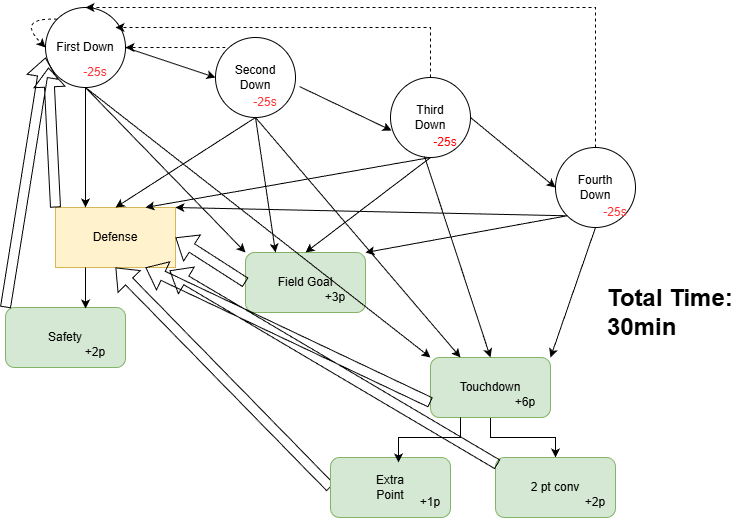

The diagram above was exported from draw.io. Its source (the exported page's mxGraphModel, read from the mxfile embedded in the PNG):
<mxGraphModel dx="967" dy="671" grid="1" gridSize="10" guides="1" tooltips="1" connect="1" arrows="1" fold="1" page="1" pageScale="1" pageWidth="850" pageHeight="1100" math="0" shadow="0">
  <root>
    <mxCell id="0" />
    <mxCell id="1" parent="0" />
    <mxCell id="6kstoUST3c82YgtsgG26-1" value="" style="ellipse;whiteSpace=wrap;html=1;aspect=fixed;" parent="1" vertex="1">
      <mxGeometry x="80" y="80" width="80" height="80" as="geometry" />
    </mxCell>
    <mxCell id="6kstoUST3c82YgtsgG26-2" value="" style="ellipse;whiteSpace=wrap;html=1;aspect=fixed;" parent="1" vertex="1">
      <mxGeometry x="250" y="110" width="80" height="80" as="geometry" />
    </mxCell>
    <mxCell id="6kstoUST3c82YgtsgG26-3" value="" style="ellipse;whiteSpace=wrap;html=1;aspect=fixed;" parent="1" vertex="1">
      <mxGeometry x="425" y="150" width="80" height="80" as="geometry" />
    </mxCell>
    <mxCell id="6kstoUST3c82YgtsgG26-4" value="" style="ellipse;whiteSpace=wrap;html=1;aspect=fixed;" parent="1" vertex="1">
      <mxGeometry x="590" y="220" width="80" height="80" as="geometry" />
    </mxCell>
    <mxCell id="6kstoUST3c82YgtsgG26-5" value="First Down" style="text;html=1;align=center;verticalAlign=middle;whiteSpace=wrap;rounded=0;" parent="1" vertex="1">
      <mxGeometry x="90" y="105" width="60" height="30" as="geometry" />
    </mxCell>
    <mxCell id="6kstoUST3c82YgtsgG26-6" value="Second Down" style="text;html=1;align=center;verticalAlign=middle;whiteSpace=wrap;rounded=0;" parent="1" vertex="1">
      <mxGeometry x="260" y="135" width="60" height="30" as="geometry" />
    </mxCell>
    <mxCell id="6kstoUST3c82YgtsgG26-7" value="Third Down" style="text;html=1;align=center;verticalAlign=middle;whiteSpace=wrap;rounded=0;" parent="1" vertex="1">
      <mxGeometry x="435" y="175" width="60" height="30" as="geometry" />
    </mxCell>
    <mxCell id="6kstoUST3c82YgtsgG26-8" value="Fourth Down" style="text;html=1;align=center;verticalAlign=middle;whiteSpace=wrap;rounded=0;" parent="1" vertex="1">
      <mxGeometry x="600" y="245" width="60" height="30" as="geometry" />
    </mxCell>
    <mxCell id="6kstoUST3c82YgtsgG26-9" value="" style="endArrow=classic;html=1;rounded=0;exitX=1;exitY=0.5;exitDx=0;exitDy=0;entryX=0;entryY=0.5;entryDx=0;entryDy=0;" parent="1" source="6kstoUST3c82YgtsgG26-1" target="6kstoUST3c82YgtsgG26-2" edge="1">
      <mxGeometry width="50" height="50" relative="1" as="geometry">
        <mxPoint x="390" y="320" as="sourcePoint" />
        <mxPoint x="440" y="270" as="targetPoint" />
      </mxGeometry>
    </mxCell>
    <mxCell id="6kstoUST3c82YgtsgG26-10" value="" style="endArrow=classic;html=1;rounded=0;exitX=1.05;exitY=0.613;exitDx=0;exitDy=0;exitPerimeter=0;entryX=0.013;entryY=0.663;entryDx=0;entryDy=0;entryPerimeter=0;" parent="1" source="6kstoUST3c82YgtsgG26-2" target="6kstoUST3c82YgtsgG26-3" edge="1">
      <mxGeometry width="50" height="50" relative="1" as="geometry">
        <mxPoint x="390" y="320" as="sourcePoint" />
        <mxPoint x="440" y="270" as="targetPoint" />
      </mxGeometry>
    </mxCell>
    <mxCell id="6kstoUST3c82YgtsgG26-11" value="" style="endArrow=classic;html=1;rounded=0;exitX=1;exitY=0.5;exitDx=0;exitDy=0;entryX=0;entryY=0.5;entryDx=0;entryDy=0;" parent="1" source="6kstoUST3c82YgtsgG26-3" target="6kstoUST3c82YgtsgG26-4" edge="1">
      <mxGeometry width="50" height="50" relative="1" as="geometry">
        <mxPoint x="390" y="320" as="sourcePoint" />
        <mxPoint x="440" y="270" as="targetPoint" />
      </mxGeometry>
    </mxCell>
    <mxCell id="0-py3GUwpkmnOTgVnlSH-1" value="" style="rounded=0;whiteSpace=wrap;html=1;fillColor=#fff2cc;strokeColor=#d6b656;" parent="1" vertex="1">
      <mxGeometry x="90" y="280" width="120" height="60" as="geometry" />
    </mxCell>
    <mxCell id="0-py3GUwpkmnOTgVnlSH-2" value="Defense" style="text;html=1;align=center;verticalAlign=middle;whiteSpace=wrap;rounded=0;" parent="1" vertex="1">
      <mxGeometry x="120" y="295" width="60" height="30" as="geometry" />
    </mxCell>
    <mxCell id="0-py3GUwpkmnOTgVnlSH-3" value="" style="rounded=1;whiteSpace=wrap;html=1;fillColor=#d5e8d4;strokeColor=#82b366;" parent="1" vertex="1">
      <mxGeometry x="280" y="325" width="120" height="60" as="geometry" />
    </mxCell>
    <mxCell id="eOfNjTBOZf7y75rc3ePo-9" style="edgeStyle=orthogonalEdgeStyle;rounded=0;orthogonalLoop=1;jettySize=auto;html=1;exitX=0.5;exitY=1;exitDx=0;exitDy=0;entryX=0.5;entryY=0;entryDx=0;entryDy=0;" parent="1" source="0-py3GUwpkmnOTgVnlSH-4" target="eOfNjTBOZf7y75rc3ePo-2" edge="1">
      <mxGeometry relative="1" as="geometry" />
    </mxCell>
    <mxCell id="0-py3GUwpkmnOTgVnlSH-4" value="" style="rounded=1;whiteSpace=wrap;html=1;fillColor=#d5e8d4;strokeColor=#82b366;" parent="1" vertex="1">
      <mxGeometry x="465" y="430" width="120" height="60" as="geometry" />
    </mxCell>
    <mxCell id="0-py3GUwpkmnOTgVnlSH-5" value="Field Goal" style="text;html=1;align=center;verticalAlign=middle;whiteSpace=wrap;rounded=0;" parent="1" vertex="1">
      <mxGeometry x="310" y="340" width="60" height="30" as="geometry" />
    </mxCell>
    <mxCell id="0-py3GUwpkmnOTgVnlSH-6" value="Touchdown" style="text;html=1;align=center;verticalAlign=middle;whiteSpace=wrap;rounded=0;" parent="1" vertex="1">
      <mxGeometry x="495" y="445" width="60" height="30" as="geometry" />
    </mxCell>
    <mxCell id="0-py3GUwpkmnOTgVnlSH-10" value="" style="endArrow=classic;html=1;rounded=0;exitX=0.5;exitY=1;exitDx=0;exitDy=0;entryX=0;entryY=0;entryDx=0;entryDy=0;" parent="1" source="6kstoUST3c82YgtsgG26-1" target="0-py3GUwpkmnOTgVnlSH-3" edge="1">
      <mxGeometry width="50" height="50" relative="1" as="geometry">
        <mxPoint x="390" y="320" as="sourcePoint" />
        <mxPoint x="440" y="270" as="targetPoint" />
      </mxGeometry>
    </mxCell>
    <mxCell id="0-py3GUwpkmnOTgVnlSH-13" value="" style="endArrow=classic;html=1;rounded=0;entryX=1;entryY=0.5;entryDx=0;entryDy=0;dashed=1;" parent="1" target="6kstoUST3c82YgtsgG26-1" edge="1">
      <mxGeometry width="50" height="50" relative="1" as="geometry">
        <mxPoint x="260" y="120" as="sourcePoint" />
        <mxPoint x="440" y="270" as="targetPoint" />
      </mxGeometry>
    </mxCell>
    <mxCell id="0-py3GUwpkmnOTgVnlSH-14" value="" style="endArrow=classic;html=1;rounded=0;exitX=0.5;exitY=0;exitDx=0;exitDy=0;dashed=1;edgeStyle=elbowEdgeStyle;elbow=vertical;" parent="1" source="6kstoUST3c82YgtsgG26-3" edge="1">
      <mxGeometry width="50" height="50" relative="1" as="geometry">
        <mxPoint x="438.4357287525379" y="129.99572875253787" as="sourcePoint" />
        <mxPoint x="150" y="100" as="targetPoint" />
        <Array as="points">
          <mxPoint x="300" y="100" />
        </Array>
      </mxGeometry>
    </mxCell>
    <mxCell id="0-py3GUwpkmnOTgVnlSH-15" value="" style="endArrow=classic;html=1;rounded=0;exitX=0.5;exitY=0;exitDx=0;exitDy=0;entryX=0.5;entryY=0;entryDx=0;entryDy=0;dashed=1;edgeStyle=elbowEdgeStyle;elbow=vertical;" parent="1" source="6kstoUST3c82YgtsgG26-4" target="6kstoUST3c82YgtsgG26-1" edge="1">
      <mxGeometry width="50" height="50" relative="1" as="geometry">
        <mxPoint x="390" y="320" as="sourcePoint" />
        <mxPoint x="440" y="270" as="targetPoint" />
        <Array as="points">
          <mxPoint x="420" y="80" />
        </Array>
      </mxGeometry>
    </mxCell>
    <mxCell id="0-py3GUwpkmnOTgVnlSH-17" value="" style="endArrow=classic;html=1;rounded=0;exitX=0.5;exitY=1;exitDx=0;exitDy=0;entryX=0.25;entryY=0;entryDx=0;entryDy=0;" parent="1" source="6kstoUST3c82YgtsgG26-2" target="0-py3GUwpkmnOTgVnlSH-4" edge="1">
      <mxGeometry width="50" height="50" relative="1" as="geometry">
        <mxPoint x="390" y="320" as="sourcePoint" />
        <mxPoint x="440" y="270" as="targetPoint" />
      </mxGeometry>
    </mxCell>
    <mxCell id="0-py3GUwpkmnOTgVnlSH-18" value="" style="endArrow=classic;html=1;rounded=0;exitX=0.5;exitY=1;exitDx=0;exitDy=0;entryX=0.25;entryY=0;entryDx=0;entryDy=0;" parent="1" source="6kstoUST3c82YgtsgG26-2" target="0-py3GUwpkmnOTgVnlSH-3" edge="1">
      <mxGeometry width="50" height="50" relative="1" as="geometry">
        <mxPoint x="390" y="320" as="sourcePoint" />
        <mxPoint x="440" y="270" as="targetPoint" />
      </mxGeometry>
    </mxCell>
    <mxCell id="0-py3GUwpkmnOTgVnlSH-19" value="" style="endArrow=classic;html=1;rounded=0;exitX=0.5;exitY=1;exitDx=0;exitDy=0;entryX=0.5;entryY=0;entryDx=0;entryDy=0;" parent="1" source="6kstoUST3c82YgtsgG26-3" target="0-py3GUwpkmnOTgVnlSH-3" edge="1">
      <mxGeometry width="50" height="50" relative="1" as="geometry">
        <mxPoint x="390" y="320" as="sourcePoint" />
        <mxPoint x="440" y="270" as="targetPoint" />
      </mxGeometry>
    </mxCell>
    <mxCell id="0-py3GUwpkmnOTgVnlSH-20" value="" style="endArrow=classic;html=1;rounded=0;exitX=0.425;exitY=0.988;exitDx=0;exitDy=0;exitPerimeter=0;entryX=0.5;entryY=0;entryDx=0;entryDy=0;" parent="1" source="6kstoUST3c82YgtsgG26-3" target="0-py3GUwpkmnOTgVnlSH-4" edge="1">
      <mxGeometry width="50" height="50" relative="1" as="geometry">
        <mxPoint x="390" y="320" as="sourcePoint" />
        <mxPoint x="440" y="270" as="targetPoint" />
      </mxGeometry>
    </mxCell>
    <mxCell id="0-py3GUwpkmnOTgVnlSH-21" value="" style="endArrow=classic;html=1;rounded=0;exitX=0;exitY=1;exitDx=0;exitDy=0;entryX=1;entryY=0;entryDx=0;entryDy=0;" parent="1" source="6kstoUST3c82YgtsgG26-4" target="0-py3GUwpkmnOTgVnlSH-3" edge="1">
      <mxGeometry width="50" height="50" relative="1" as="geometry">
        <mxPoint x="390" y="320" as="sourcePoint" />
        <mxPoint x="440" y="270" as="targetPoint" />
      </mxGeometry>
    </mxCell>
    <mxCell id="0-py3GUwpkmnOTgVnlSH-22" value="" style="endArrow=classic;html=1;rounded=0;exitX=0.5;exitY=1;exitDx=0;exitDy=0;entryX=1;entryY=0;entryDx=0;entryDy=0;" parent="1" source="6kstoUST3c82YgtsgG26-4" target="0-py3GUwpkmnOTgVnlSH-4" edge="1">
      <mxGeometry width="50" height="50" relative="1" as="geometry">
        <mxPoint x="390" y="320" as="sourcePoint" />
        <mxPoint x="440" y="270" as="targetPoint" />
      </mxGeometry>
    </mxCell>
    <mxCell id="0-py3GUwpkmnOTgVnlSH-23" value="" style="endArrow=classic;html=1;rounded=0;exitX=0.5;exitY=1;exitDx=0;exitDy=0;entryX=0.25;entryY=0;entryDx=0;entryDy=0;" parent="1" source="6kstoUST3c82YgtsgG26-1" target="0-py3GUwpkmnOTgVnlSH-1" edge="1">
      <mxGeometry width="50" height="50" relative="1" as="geometry">
        <mxPoint x="390" y="320" as="sourcePoint" />
        <mxPoint x="440" y="270" as="targetPoint" />
      </mxGeometry>
    </mxCell>
    <mxCell id="0-py3GUwpkmnOTgVnlSH-24" value="" style="endArrow=classic;html=1;rounded=0;exitX=0.5;exitY=1;exitDx=0;exitDy=0;entryX=0.5;entryY=0;entryDx=0;entryDy=0;" parent="1" source="6kstoUST3c82YgtsgG26-2" target="0-py3GUwpkmnOTgVnlSH-1" edge="1">
      <mxGeometry width="50" height="50" relative="1" as="geometry">
        <mxPoint x="390" y="320" as="sourcePoint" />
        <mxPoint x="440" y="270" as="targetPoint" />
      </mxGeometry>
    </mxCell>
    <mxCell id="0-py3GUwpkmnOTgVnlSH-25" value="" style="endArrow=classic;html=1;rounded=0;exitX=0.5;exitY=1;exitDx=0;exitDy=0;entryX=0.75;entryY=0;entryDx=0;entryDy=0;" parent="1" source="6kstoUST3c82YgtsgG26-3" target="0-py3GUwpkmnOTgVnlSH-1" edge="1">
      <mxGeometry width="50" height="50" relative="1" as="geometry">
        <mxPoint x="390" y="320" as="sourcePoint" />
        <mxPoint x="440" y="270" as="targetPoint" />
      </mxGeometry>
    </mxCell>
    <mxCell id="0-py3GUwpkmnOTgVnlSH-26" value="" style="endArrow=classic;html=1;rounded=0;exitX=0;exitY=1;exitDx=0;exitDy=0;entryX=1;entryY=0;entryDx=0;entryDy=0;" parent="1" source="6kstoUST3c82YgtsgG26-4" target="0-py3GUwpkmnOTgVnlSH-1" edge="1">
      <mxGeometry width="50" height="50" relative="1" as="geometry">
        <mxPoint x="390" y="320" as="sourcePoint" />
        <mxPoint x="440" y="270" as="targetPoint" />
      </mxGeometry>
    </mxCell>
    <mxCell id="0-py3GUwpkmnOTgVnlSH-27" value="" style="shape=flexArrow;endArrow=classic;html=1;rounded=0;exitX=0;exitY=0;exitDx=0;exitDy=0;" parent="1" source="0-py3GUwpkmnOTgVnlSH-1" edge="1">
      <mxGeometry width="50" height="50" relative="1" as="geometry">
        <mxPoint x="390" y="320" as="sourcePoint" />
        <mxPoint x="83" y="140" as="targetPoint" />
      </mxGeometry>
    </mxCell>
    <mxCell id="0-py3GUwpkmnOTgVnlSH-28" value="" style="shape=flexArrow;endArrow=classic;html=1;rounded=0;entryX=0.5;entryY=1;entryDx=0;entryDy=0;exitX=0;exitY=0.5;exitDx=0;exitDy=0;" parent="1" source="eOfNjTBOZf7y75rc3ePo-1" target="0-py3GUwpkmnOTgVnlSH-1" edge="1">
      <mxGeometry width="50" height="50" relative="1" as="geometry">
        <mxPoint x="470" y="460" as="sourcePoint" />
        <mxPoint x="440" y="270" as="targetPoint" />
      </mxGeometry>
    </mxCell>
    <mxCell id="0-py3GUwpkmnOTgVnlSH-29" value="" style="shape=flexArrow;endArrow=classic;html=1;rounded=0;exitX=0;exitY=0.5;exitDx=0;exitDy=0;entryX=1;entryY=0.5;entryDx=0;entryDy=0;" parent="1" source="0-py3GUwpkmnOTgVnlSH-3" target="0-py3GUwpkmnOTgVnlSH-1" edge="1">
      <mxGeometry width="50" height="50" relative="1" as="geometry">
        <mxPoint x="390" y="320" as="sourcePoint" />
        <mxPoint x="440" y="270" as="targetPoint" />
      </mxGeometry>
    </mxCell>
    <mxCell id="0-py3GUwpkmnOTgVnlSH-32" value="" style="endArrow=classic;html=1;rounded=0;exitX=0;exitY=0;exitDx=0;exitDy=0;entryX=0;entryY=0.5;entryDx=0;entryDy=0;edgeStyle=orthogonalEdgeStyle;curved=1;dashed=1;" parent="1" source="6kstoUST3c82YgtsgG26-1" target="6kstoUST3c82YgtsgG26-1" edge="1">
      <mxGeometry width="50" height="50" relative="1" as="geometry">
        <mxPoint x="390" y="320" as="sourcePoint" />
        <mxPoint x="440" y="270" as="targetPoint" />
        <Array as="points">
          <mxPoint x="50" y="90" />
        </Array>
      </mxGeometry>
    </mxCell>
    <mxCell id="0-py3GUwpkmnOTgVnlSH-33" value="+6&lt;span style=&quot;background-color: transparent; color: light-dark(rgb(0, 0, 0), rgb(255, 255, 255));&quot;&gt;p&lt;/span&gt;" style="text;html=1;align=center;verticalAlign=middle;whiteSpace=wrap;rounded=0;" parent="1" vertex="1">
      <mxGeometry x="530" y="460" width="60" height="30" as="geometry" />
    </mxCell>
    <mxCell id="HWIWuvt8pTPGlG4dhzaG-1" value="-25s" style="text;html=1;whiteSpace=wrap;align=center;verticalAlign=middle;rounded=0;fontColor=#FF3333;" parent="1" vertex="1">
      <mxGeometry x="100" y="130" width="60" height="30" as="geometry" />
    </mxCell>
    <mxCell id="HWIWuvt8pTPGlG4dhzaG-2" value="-25s" style="text;html=1;whiteSpace=wrap;strokeColor=none;fillColor=none;align=center;verticalAlign=middle;rounded=0;fontColor=#FF3333;" parent="1" vertex="1">
      <mxGeometry x="270" y="160" width="60" height="30" as="geometry" />
    </mxCell>
    <mxCell id="HWIWuvt8pTPGlG4dhzaG-3" value="-25s" style="text;html=1;whiteSpace=wrap;strokeColor=none;fillColor=none;align=center;verticalAlign=middle;rounded=0;fontColor=#FF0000;" parent="1" vertex="1">
      <mxGeometry x="450" y="200" width="60" height="30" as="geometry" />
    </mxCell>
    <mxCell id="HWIWuvt8pTPGlG4dhzaG-4" value="-25s" style="text;html=1;whiteSpace=wrap;strokeColor=none;fillColor=none;align=center;verticalAlign=middle;rounded=0;fontColor=#FF3333;" parent="1" vertex="1">
      <mxGeometry x="620" y="270" width="60" height="30" as="geometry" />
    </mxCell>
    <mxCell id="HWIWuvt8pTPGlG4dhzaG-5" value="&lt;h1 style=&quot;margin-top: 0px;&quot;&gt;Total Time: 30min&lt;/h1&gt;" style="text;html=1;whiteSpace=wrap;overflow=hidden;rounded=0;" parent="1" vertex="1">
      <mxGeometry x="640" y="350" width="150" height="120" as="geometry" />
    </mxCell>
    <mxCell id="HWIWuvt8pTPGlG4dhzaG-6" value="" style="endArrow=classic;html=1;rounded=0;exitX=0.5;exitY=1;exitDx=0;exitDy=0;entryX=0;entryY=0;entryDx=0;entryDy=0;" parent="1" source="6kstoUST3c82YgtsgG26-1" target="0-py3GUwpkmnOTgVnlSH-4" edge="1">
      <mxGeometry width="50" height="50" relative="1" as="geometry">
        <mxPoint x="120" y="160" as="sourcePoint" />
        <mxPoint x="473" y="431" as="targetPoint" />
      </mxGeometry>
    </mxCell>
    <mxCell id="0-py3GUwpkmnOTgVnlSH-35" value="+3p" style="text;html=1;align=center;verticalAlign=middle;whiteSpace=wrap;rounded=0;" parent="1" vertex="1">
      <mxGeometry x="340" y="355" width="60" height="30" as="geometry" />
    </mxCell>
    <mxCell id="eOfNjTBOZf7y75rc3ePo-1" value="" style="rounded=1;whiteSpace=wrap;html=1;fillColor=#d5e8d4;strokeColor=#82b366;" parent="1" vertex="1">
      <mxGeometry x="365" y="530" width="120" height="60" as="geometry" />
    </mxCell>
    <mxCell id="eOfNjTBOZf7y75rc3ePo-2" value="" style="rounded=1;whiteSpace=wrap;html=1;fillColor=#d5e8d4;strokeColor=#82b366;" parent="1" vertex="1">
      <mxGeometry x="530" y="530" width="120" height="60" as="geometry" />
    </mxCell>
    <mxCell id="eOfNjTBOZf7y75rc3ePo-3" value="Extra Point" style="text;html=1;whiteSpace=wrap;strokeColor=none;fillColor=none;align=center;verticalAlign=middle;rounded=0;" parent="1" vertex="1">
      <mxGeometry x="395" y="545" width="60" height="30" as="geometry" />
    </mxCell>
    <mxCell id="eOfNjTBOZf7y75rc3ePo-4" value="2 pt conv" style="text;html=1;whiteSpace=wrap;strokeColor=none;fillColor=none;align=center;verticalAlign=middle;rounded=0;" parent="1" vertex="1">
      <mxGeometry x="560" y="545" width="60" height="30" as="geometry" />
    </mxCell>
    <mxCell id="eOfNjTBOZf7y75rc3ePo-5" value="+1&lt;span style=&quot;background-color: transparent; color: light-dark(rgb(0, 0, 0), rgb(255, 255, 255));&quot;&gt;p&lt;/span&gt;" style="text;html=1;align=center;verticalAlign=middle;whiteSpace=wrap;rounded=0;" parent="1" vertex="1">
      <mxGeometry x="435" y="560" width="60" height="30" as="geometry" />
    </mxCell>
    <mxCell id="eOfNjTBOZf7y75rc3ePo-6" value="+2p" style="text;html=1;align=center;verticalAlign=middle;whiteSpace=wrap;rounded=0;" parent="1" vertex="1">
      <mxGeometry x="600" y="560" width="60" height="30" as="geometry" />
    </mxCell>
    <mxCell id="eOfNjTBOZf7y75rc3ePo-7" value="" style="shape=flexArrow;endArrow=classic;html=1;rounded=0;entryX=0.95;entryY=1.05;entryDx=0;entryDy=0;exitX=0.017;exitY=0.117;exitDx=0;exitDy=0;entryPerimeter=0;exitPerimeter=0;" parent="1" source="eOfNjTBOZf7y75rc3ePo-2" target="0-py3GUwpkmnOTgVnlSH-1" edge="1">
      <mxGeometry width="50" height="50" relative="1" as="geometry">
        <mxPoint x="595" y="670" as="sourcePoint" />
        <mxPoint x="380" y="450" as="targetPoint" />
      </mxGeometry>
    </mxCell>
    <mxCell id="eOfNjTBOZf7y75rc3ePo-8" style="edgeStyle=orthogonalEdgeStyle;rounded=0;orthogonalLoop=1;jettySize=auto;html=1;exitX=0.25;exitY=1;exitDx=0;exitDy=0;entryX=0.567;entryY=0.083;entryDx=0;entryDy=0;entryPerimeter=0;" parent="1" source="0-py3GUwpkmnOTgVnlSH-4" target="eOfNjTBOZf7y75rc3ePo-1" edge="1">
      <mxGeometry relative="1" as="geometry" />
    </mxCell>
    <mxCell id="OozWAbcG6Jv_3evlEs0Q-1" value="" style="rounded=1;whiteSpace=wrap;html=1;fillColor=#d5e8d4;strokeColor=#82b366;" parent="1" vertex="1">
      <mxGeometry x="40" y="380" width="120" height="60" as="geometry" />
    </mxCell>
    <mxCell id="OozWAbcG6Jv_3evlEs0Q-2" value="Safety" style="text;html=1;whiteSpace=wrap;strokeColor=none;fillColor=none;align=center;verticalAlign=middle;rounded=0;" parent="1" vertex="1">
      <mxGeometry x="70" y="395" width="60" height="30" as="geometry" />
    </mxCell>
    <mxCell id="OozWAbcG6Jv_3evlEs0Q-3" value="+2p" style="text;html=1;align=center;verticalAlign=middle;whiteSpace=wrap;rounded=0;" parent="1" vertex="1">
      <mxGeometry x="100" y="410" width="60" height="30" as="geometry" />
    </mxCell>
    <mxCell id="OozWAbcG6Jv_3evlEs0Q-4" style="edgeStyle=orthogonalEdgeStyle;rounded=0;orthogonalLoop=1;jettySize=auto;html=1;exitX=0.25;exitY=1;exitDx=0;exitDy=0;entryX=0.667;entryY=0.017;entryDx=0;entryDy=0;entryPerimeter=0;" parent="1" source="0-py3GUwpkmnOTgVnlSH-1" target="OozWAbcG6Jv_3evlEs0Q-1" edge="1">
      <mxGeometry relative="1" as="geometry" />
    </mxCell>
    <mxCell id="OozWAbcG6Jv_3evlEs0Q-6" value="" style="shape=flexArrow;endArrow=classic;html=1;rounded=0;exitX=0;exitY=0;exitDx=0;exitDy=0;" parent="1" source="OozWAbcG6Jv_3evlEs0Q-1" edge="1">
      <mxGeometry width="50" height="50" relative="1" as="geometry">
        <mxPoint x="67" y="450" as="sourcePoint" />
        <mxPoint x="80" y="130" as="targetPoint" />
      </mxGeometry>
    </mxCell>
    <mxCell id="TUyGSCktJ8rQnXZpj0zW-1" value="" style="shape=flexArrow;endArrow=classic;html=1;rounded=0;exitX=0;exitY=0.75;exitDx=0;exitDy=0;" edge="1" parent="1" source="0-py3GUwpkmnOTgVnlSH-4">
      <mxGeometry width="50" height="50" relative="1" as="geometry">
        <mxPoint x="400" y="370" as="sourcePoint" />
        <mxPoint x="180" y="340" as="targetPoint" />
      </mxGeometry>
    </mxCell>
  </root>
</mxGraphModel>